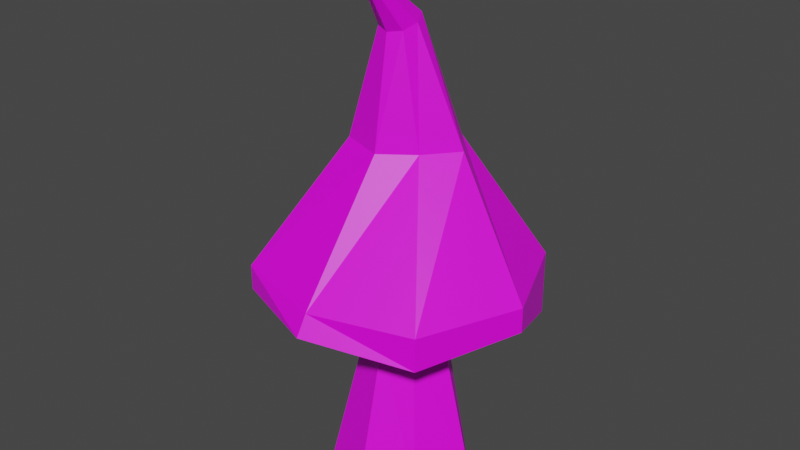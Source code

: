 # Source: Mushroom_House_2.blend  (saved by Blender 2.92.15; exported with 4.5.12 LTS)
import bpy
from mathutils import Matrix  # noqa: F401  (used for matrix-valued properties, if any)

bpy.ops.wm.read_factory_settings(use_empty=True)
scene = bpy.context.scene
scene.name = 'Scene'

# ---- collections
col_collection = bpy.data.collections.new('Collection'); scene.collection.children.link(col_collection)

# ---- images (referenced by path relative to the original .blend; pixels are not part of the script)
import os
ASSET_DIR = os.environ.get("B2B_ASSET_DIR", "")  # directory of the original .blend (textures are referenced by path, not embedded)
HERE = os.path.dirname(os.path.abspath(__file__))  # packed textures are extracted next to this script under _unpacked/

def load_image(name, relpath, width, height, colorspace="sRGB"):
    """Load a texture the original file referenced (path relative to the .blend, or extracted next to this script)."""
    p = next((c for c in (os.path.join(HERE, relpath), os.path.join(ASSET_DIR, relpath)) if relpath and os.path.exists(c)), "")
    if p:
        img = bpy.data.images.load(p, check_existing=True)
        img.name = name
    else:  # same state as the original file: an image datablock whose file is absent (Cycles renders it pink)
        img = bpy.data.images.new(name, width, height)
        img.source = "FILE"
        img.filepath = "//" + (relpath or name)
    img.colorspace_settings.name = colorspace
    return img
img_material_001_base_color = load_image('Material.001 Base Color', 'Mushroom House 2.png', 1024, 1024, 'sRGB')

# ---- materials (node trees are filled in below, after node groups)
mat_material_001 = bpy.data.materials.new('Material.001')
mat_material_001.use_transparent_shadow = False

# ---- material node trees
mat_material_001.use_nodes = True; mat_material_001.node_tree.nodes.clear()
_N = mat_material_001.node_tree.nodes; _L = mat_material_001.node_tree.links
n0 = _N.new('ShaderNodeBsdfPrincipled'); n0.name = 'Principled BSDF'; n0.location = (10, 300)
n0.distribution = 'GGX'
n0.subsurface_method = 'BURLEY'
n0.inputs[3].default_value = 1.45
n0.inputs[27].default_value = (0.0, 0.0, 0.0, 1.0)
n0.inputs[28].default_value = 1.0
n1 = _N.new('ShaderNodeOutputMaterial'); n1.name = 'Material Output'; n1.location = (300, 300)
n2 = _N.new('ShaderNodeTexImage'); n2.name = 'Image Texture'; n2.location = (-290, 229)
n2.image = img_material_001_base_color
_L.new(n0.outputs[0], n1.inputs[0])
_L.new(n2.outputs[0], n0.inputs[0])
n1.is_active_output = True

# ---- world
world_world = bpy.data.worlds.new('World'); scene.world = world_world
world_world.use_nodes = True; world_world.node_tree.nodes.clear()
_N = world_world.node_tree.nodes; _L = world_world.node_tree.links
n0 = _N.new('ShaderNodeOutputWorld'); n0.name = 'World Output'; n0.location = (300, 300)
n1 = _N.new('ShaderNodeBackground'); n1.name = 'Background'; n1.location = (10, 300)
n1.inputs[0].default_value = (0.05088, 0.05088, 0.05088, 1.0)
_L.new(n1.outputs[0], n0.inputs[0])
n0.is_active_output = True
world_world.color = (0.05088, 0.05088, 0.05088)
world_world.use_sun_shadow = False
world_world.sun_shadow_jitter_overblur = 0.0

# ---- meshes
me_cylinder = bpy.data.meshes.new('Cylinder')
me_cylinder.from_pydata([(-0.004402, 0.9223, -1.325), (0.4333, 0.5346, -1.325), (0.9176, 0.0003247, -1.325), (0.5676, -0.5944, -1.325), (-0.004402, -0.9217, -1.325), (-0.6564, -0.6516, -1.325), (-1.109, 0.09593, -1.325), (-0.6564, 0.6523, -1.325), (-0.01077, 0.503, 0.3874), (0.268, 0.314, 0.3874), (0.4915, 0.0007949, 0.3874), (0.3159, -0.3339, 0.3874), (-0.01077, -0.5014, 0.3874), (-0.3659, -0.3543, 0.3874), (-0.5781, 0.03485, 0.3874), (-0.3659, 0.3559, 0.3874), (-0.002472, 0.9428, 0.8778), (-0.686, 0.6841, 0.9052), (0.638, -0.6429, 0.8497), (0.6634, 0.6724, 0.8996), (0.9496, 0.0001695, 0.8881), (-0.5476, -0.5414, 0.6813), (-0.004444, -0.8377, 0.7613), (-0.8558, 0.01533, 0.7439), (-0.1688, 1.691, 0.8855), (1.016, 1.2, 0.4475), (1.507, 0.01471, 0.9331), (1.016, -1.17, 0.8336), (-0.1688, -1.661, 1.002), (-1.354, -1.17, 0.9331), (-1.845, 0.01471, 0.5429), (-1.354, 1.2, 0.9331), (-0.1688, 0.8727, 2.664), (-0.1688, 1.61, 1.233), (0.2054, 0.6242, 2.664), (1.016, 1.2, 1.233), (0.5118, 0.25, 2.664), (1.507, 0.01471, 1.233), (0.2054, -0.1242, 2.664), (1.016, -1.17, 1.233), (-0.1688, -0.4013, 2.664), (-0.1688, -1.519, 1.233), (-0.6972, -0.2121, 2.664), (-1.354, -1.17, 1.233), (-0.698, 0.25, 2.664), (-1.845, 0.01471, 1.233), (-0.543, 0.6242, 2.664), (-1.354, 1.2, 1.233), (-0.1688, 0.1811, 4.128), (-0.004668, 0.1646, 4.1), (0.06331, 0.01471, 4.033), (-0.004668, -0.1351, 3.966), (-0.1688, -0.1972, 3.938), (-0.3329, -0.1351, 3.966), (-0.4009, 0.01471, 4.033), (-0.3329, 0.1154, 4.151), (-0.1688, -0.4516, 4.655), (-0.1229, -0.5167, 4.636), (-0.1039, -0.5219, 4.591), (-0.1229, -0.527, 4.545), (-0.1688, -0.5292, 4.526), (-0.2147, -0.527, 4.545), (-0.2337, -0.5219, 4.591), (-0.2147, -0.5167, 4.636)], [], [(7, 15, 8, 0), (6, 14, 15, 7), (5, 13, 14, 6), (4, 12, 13, 5), (3, 11, 12, 4), (2, 10, 11, 3), (1, 9, 10, 2), (0, 8, 9, 1), (19, 9, 8, 16), (10, 9, 19, 20), (18, 11, 10, 20), (22, 12, 11, 18), (13, 12, 22, 21), (14, 13, 21, 23), (15, 14, 23, 17), (8, 15, 17, 16), (31, 47, 33, 24), (26, 37, 39, 27), (27, 39, 41, 28), (28, 41, 43, 29), (29, 43, 45, 30), (30, 45, 47, 31), (24, 33, 35, 25), (25, 35, 37, 26), (24, 25, 26, 27, 28, 29, 30, 31), (35, 33, 32, 34), (37, 35, 34, 36), (39, 37, 36, 38), (41, 39, 38, 40), (43, 41, 40, 42), (45, 43, 42, 44), (47, 45, 44, 46), (33, 47, 46, 32), (38, 36, 50, 51), (50, 49, 57, 58), (44, 42, 53, 54), (34, 32, 48, 49), (32, 46, 55, 48), (40, 38, 51, 52), (46, 44, 54, 55), (36, 34, 49, 50), (42, 40, 52, 53), (57, 56, 63, 62, 61, 60, 59, 58), (55, 54, 62, 63), (53, 52, 60, 61), (51, 50, 58, 59), (49, 48, 56, 57), (48, 55, 63, 56), (54, 53, 61, 62), (52, 51, 59, 60)])
_uv = me_cylinder.uv_layers.new(name='UVMap')
_uv.uv.foreach_set('vector', [0.8287, 0.5217, 0.827, 0.7254, 0.7823, 0.7333, 0.7467, 0.5361, 0.9131, 0.5315, 0.871, 0.7333, 0.827, 0.7254, 0.8287, 0.5217, 0.8958, 0.9891, 0.9175, 0.7806, 0.9707, 0.7807, 1.0, 0.9891, 0.8259, 0.735, 0.8279, 0.9515, 0.7848, 0.9583, 0.7467, 0.7475, 0.8942, 0.7484, 0.867, 0.9583, 0.8279, 0.9515, 0.8259, 0.735, 0.3068, 0.7306, 0.2665, 0.5172, 0.2918, 0.5037, 0.3495, 0.7055, 0.2225, 0.7306, 0.2206, 0.5189, 0.2665, 0.5172, 0.3068, 0.7306, 0.1564, 0.7282, 0.1846, 0.5159, 0.2206, 0.5189, 0.2225, 0.7306, 0.1599, 0.8826, 0.2184, 0.862, 0.2417, 0.8961, 0.2234, 0.9433, 0.2066, 0.816, 0.2184, 0.862, 0.1599, 0.8826, 0.1564, 0.7926, 0.2189, 0.7323, 0.2407, 0.7851, 0.2066, 0.816, 0.1564, 0.7926, 0.2994, 0.7386, 0.2847, 0.7802, 0.2407, 0.7851, 0.2189, 0.7323, 0.3184, 0.8127, 0.2847, 0.7802, 0.2994, 0.7386, 0.3478, 0.7972, 0.9707, 0.7807, 0.9175, 0.7806, 0.9053, 0.7425, 0.9816, 0.735, 0.2881, 0.8947, 0.3257, 0.867, 0.3589, 0.8746, 0.3116, 0.9433, 0.2417, 0.8961, 0.2881, 0.8947, 0.3116, 0.9433, 0.2234, 0.9433, 0.5034, 0.52, 0.5069, 0.4895, 0.6528, 0.4796, 0.6541, 0.52, 0.2531, 0.4916, 0.2635, 0.4579, 0.3697, 0.4547, 0.3557, 0.4996, 0.9416, 0.00307, 0.9416, 0.04933, 0.7997, 0.03298, 0.8001, 0.0, 0.8001, 0.0, 0.7997, 0.03298, 0.6558, 0.04678, 0.6558, 0.01201, 0.0, 0.9519, 0.0, 0.9148, 0.1547, 0.9148, 0.1547, 1.0, 0.3713, 0.4991, 0.3792, 0.429, 0.5069, 0.4895, 0.5034, 0.52, 5.97e-08, 0.3869, 0.02076, 0.3492, 0.1154, 0.4136, 0.08801, 0.502, 0.08801, 0.502, 0.1154, 0.4136, 0.2635, 0.4579, 0.2531, 0.4916, 0.4829, 0.9058, 0.3713, 0.7974, 0.3716, 0.6358, 0.4798, 0.5239, 0.635, 0.5217, 0.745, 0.6334, 0.745, 0.7943, 0.6377, 0.9045, 0.1154, 0.4136, 0.02076, 0.3492, 0.1498, 0.201, 0.1925, 0.2234, 0.2635, 0.4579, 0.1154, 0.4136, 0.1925, 0.2234, 0.2457, 0.2447, 0.3697, 0.4547, 0.2635, 0.4579, 0.2457, 0.2447, 0.2728, 0.2364, 0.7997, 0.03298, 0.9416, 0.04933, 0.8407, 0.2595, 0.7964, 0.2471, 0.6558, 0.04678, 0.7997, 0.03298, 0.7964, 0.2471, 0.7321, 0.2547, 0.1547, 0.9148, 0.0, 0.9148, 0.07693, 0.7449, 0.1285, 0.7461, 0.5069, 0.4895, 0.3792, 0.429, 0.5261, 0.2638, 0.5664, 0.2829, 0.6528, 0.4796, 0.5069, 0.4895, 0.5664, 0.2829, 0.6204, 0.2873, 0.8407, 0.2595, 0.8765, 0.276, 0.8231, 0.4239, 0.8153, 0.4096, 0.2996, 0.07314, 0.2829, 0.05972, 0.3697, 0.005472, 0.3695, 0.01161, 0.1285, 0.7461, 0.07693, 0.7449, 0.06885, 0.5867, 0.08868, 0.5784, 0.1925, 0.2234, 0.1498, 0.201, 0.2751, 0.04838, 0.2829, 0.05972, 0.6204, 0.2873, 0.5664, 0.2829, 0.5708, 0.09309, 0.5913, 0.09469, 0.7964, 0.2471, 0.8407, 0.2595, 0.8153, 0.4096, 0.7957, 0.4035, 0.5664, 0.2829, 0.5261, 0.2638, 0.556, 0.1008, 0.5708, 0.09309, 0.2457, 0.2447, 0.1925, 0.2234, 0.2829, 0.05972, 0.2996, 0.07314, 0.7321, 0.2547, 0.7964, 0.2471, 0.7957, 0.4035, 0.7758, 0.4092, 0.8022, 0.4706, 0.7965, 0.4755, 0.7912, 0.4705, 0.7889, 0.465, 0.7912, 0.4595, 0.7967, 0.4573, 0.8023, 0.4596, 0.8045, 0.4651, 0.09682, 0.5645, 0.08868, 0.5784, 0.02114, 0.5092, 0.02084, 0.5037, 0.06885, 0.5867, 0.05441, 0.591, 0.01736, 0.5175, 0.01969, 0.5149, 0.3104, 0.07997, 0.2996, 0.07314, 0.3695, 0.01161, 0.3676, 0.01591, 0.2829, 0.05972, 0.2751, 0.04838, 0.3614, 3.06e-08, 0.3697, 0.005472, 0.5913, 0.09469, 0.5708, 0.09309, 0.5464, 3.06e-08, 0.5555, 0.0008289, 0.08868, 0.5784, 0.06885, 0.5867, 0.01969, 0.5149, 0.02114, 0.5092, 0.7957, 0.4035, 0.8153, 0.4096, 0.8023, 0.4596, 0.7967, 0.4573])
me_cylinder.materials.append(mat_material_001)
me_cylinder.use_remesh_fix_poles = True
me_cylinder.use_remesh_preserve_attributes = False
me_cylinder.use_mirror_vertex_groups = False
me_cylinder.update()

# ---- objects
ob_cylinder = bpy.data.objects.new('Cylinder', me_cylinder)

# ---- transforms, parenting, visibility, modifiers, constraints
ob_cylinder.location = (-0.003615, 0.03315, 0.7827)
ob_cylinder.scale = (0.5939, 0.5939, 0.5939)
ob_cylinder.lineart.crease_threshold = 0.0

# ---- collection membership
col_collection.objects.link(ob_cylinder)

# ---- scene / render settings (as saved in the file)
scene.frame_start = 1; scene.frame_end = 250; scene.frame_set(1)
scene.render.engine = 'BLENDER_EEVEE_NEXT'
scene.cycles.use_denoising = False
scene.cycles.samples = 128
scene.cycles.sampling_pattern = 'TABULATED_SOBOL'
scene.cycles.use_adaptive_sampling = False
scene.cycles.use_light_tree = False
scene.view_settings.view_transform = 'Filmic'
bpy.context.view_layer.update()

# ---- added for rendering (the .blend has no active camera and no usable light): camera, sun
cam_auto = bpy.data.cameras.new('AutoCamera')
cam_auto.lens = 50.0
cam_auto.sensor_width = 36.0
cam_auto.clip_end = 1000.0
ob_auto_camera = bpy.data.objects.new('AutoCamera', cam_auto)
scene.collection.objects.link(ob_auto_camera)
ob_auto_camera.location = (4.08892, -4.98944, 5.12592)
ob_auto_camera.rotation_euler = (1.09748, -7.21219e-08, 0.694738)
scene.camera = ob_auto_camera
light_auto_sun = bpy.data.lights.new('AutoSun', 'SUN')
light_auto_sun.energy = 3.0
light_auto_sun.angle = 0.0523599
ob_auto_sun = bpy.data.objects.new('AutoSun', light_auto_sun)
scene.collection.objects.link(ob_auto_sun)
ob_auto_sun.rotation_euler = (0.872665, 0.174533, 0.523599)
bpy.context.view_layer.update()
